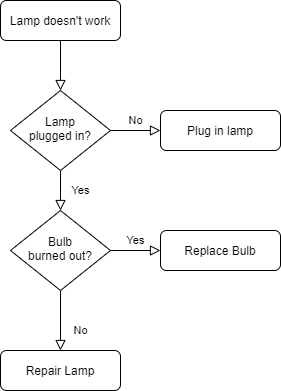

The diagram above was exported from draw.io. Its source (the exported page's mxGraphModel, read from the mxfile embedded in the PNG):
<mxGraphModel dx="1381" dy="730" grid="1" gridSize="10" guides="1" tooltips="1" connect="1" arrows="1" fold="1" page="1" pageScale="1" pageWidth="827" pageHeight="1169" math="0" shadow="0">
  <root>
    <mxCell id="WIyWlLk6GJQsqaUBKTNV-0" />
    <mxCell id="WIyWlLk6GJQsqaUBKTNV-1" parent="WIyWlLk6GJQsqaUBKTNV-0" />
    <mxCell id="WIyWlLk6GJQsqaUBKTNV-2" value="" style="rounded=0;html=1;jettySize=auto;orthogonalLoop=1;fontSize=11;endArrow=block;endFill=0;endSize=8;strokeWidth=1;shadow=0;labelBackgroundColor=none;edgeStyle=orthogonalEdgeStyle;" parent="WIyWlLk6GJQsqaUBKTNV-1" source="WIyWlLk6GJQsqaUBKTNV-3" target="WIyWlLk6GJQsqaUBKTNV-6" edge="1">
      <mxGeometry relative="1" as="geometry" />
    </mxCell>
    <mxCell id="WIyWlLk6GJQsqaUBKTNV-3" value="Lamp doesn't work" style="rounded=1;whiteSpace=wrap;html=1;fontSize=12;glass=0;strokeWidth=1;shadow=0;" parent="WIyWlLk6GJQsqaUBKTNV-1" vertex="1">
      <mxGeometry x="160" y="80" width="120" height="40" as="geometry" />
    </mxCell>
    <mxCell id="WIyWlLk6GJQsqaUBKTNV-4" value="Yes" style="rounded=0;html=1;jettySize=auto;orthogonalLoop=1;fontSize=11;endArrow=block;endFill=0;endSize=8;strokeWidth=1;shadow=0;labelBackgroundColor=none;edgeStyle=orthogonalEdgeStyle;" parent="WIyWlLk6GJQsqaUBKTNV-1" source="WIyWlLk6GJQsqaUBKTNV-6" target="WIyWlLk6GJQsqaUBKTNV-10" edge="1">
      <mxGeometry y="20" relative="1" as="geometry">
        <mxPoint as="offset" />
      </mxGeometry>
    </mxCell>
    <mxCell id="WIyWlLk6GJQsqaUBKTNV-5" value="No" style="edgeStyle=orthogonalEdgeStyle;rounded=0;html=1;jettySize=auto;orthogonalLoop=1;fontSize=11;endArrow=block;endFill=0;endSize=8;strokeWidth=1;shadow=0;labelBackgroundColor=none;" parent="WIyWlLk6GJQsqaUBKTNV-1" source="WIyWlLk6GJQsqaUBKTNV-6" target="WIyWlLk6GJQsqaUBKTNV-7" edge="1">
      <mxGeometry y="10" relative="1" as="geometry">
        <mxPoint as="offset" />
      </mxGeometry>
    </mxCell>
    <mxCell id="WIyWlLk6GJQsqaUBKTNV-6" value="Lamp&lt;br&gt;plugged in?" style="rhombus;whiteSpace=wrap;html=1;shadow=0;fontFamily=Helvetica;fontSize=12;align=center;strokeWidth=1;spacing=6;spacingTop=-4;" parent="WIyWlLk6GJQsqaUBKTNV-1" vertex="1">
      <mxGeometry x="170" y="170" width="100" height="80" as="geometry" />
    </mxCell>
    <mxCell id="WIyWlLk6GJQsqaUBKTNV-7" value="Plug in lamp" style="rounded=1;whiteSpace=wrap;html=1;fontSize=12;glass=0;strokeWidth=1;shadow=0;" parent="WIyWlLk6GJQsqaUBKTNV-1" vertex="1">
      <mxGeometry x="320" y="190" width="120" height="40" as="geometry" />
    </mxCell>
    <mxCell id="WIyWlLk6GJQsqaUBKTNV-8" value="No" style="rounded=0;html=1;jettySize=auto;orthogonalLoop=1;fontSize=11;endArrow=block;endFill=0;endSize=8;strokeWidth=1;shadow=0;labelBackgroundColor=none;edgeStyle=orthogonalEdgeStyle;" parent="WIyWlLk6GJQsqaUBKTNV-1" source="WIyWlLk6GJQsqaUBKTNV-10" target="WIyWlLk6GJQsqaUBKTNV-11" edge="1">
      <mxGeometry x="0.3333" y="20" relative="1" as="geometry">
        <mxPoint as="offset" />
      </mxGeometry>
    </mxCell>
    <mxCell id="WIyWlLk6GJQsqaUBKTNV-9" value="Yes" style="edgeStyle=orthogonalEdgeStyle;rounded=0;html=1;jettySize=auto;orthogonalLoop=1;fontSize=11;endArrow=block;endFill=0;endSize=8;strokeWidth=1;shadow=0;labelBackgroundColor=none;" parent="WIyWlLk6GJQsqaUBKTNV-1" source="WIyWlLk6GJQsqaUBKTNV-10" target="WIyWlLk6GJQsqaUBKTNV-12" edge="1">
      <mxGeometry y="10" relative="1" as="geometry">
        <mxPoint as="offset" />
      </mxGeometry>
    </mxCell>
    <mxCell id="WIyWlLk6GJQsqaUBKTNV-10" value="Bulb&lt;br&gt;burned out?" style="rhombus;whiteSpace=wrap;html=1;shadow=0;fontFamily=Helvetica;fontSize=12;align=center;strokeWidth=1;spacing=6;spacingTop=-4;" parent="WIyWlLk6GJQsqaUBKTNV-1" vertex="1">
      <mxGeometry x="170" y="290" width="100" height="80" as="geometry" />
    </mxCell>
    <mxCell id="WIyWlLk6GJQsqaUBKTNV-11" value="Repair Lamp" style="rounded=1;whiteSpace=wrap;html=1;fontSize=12;glass=0;strokeWidth=1;shadow=0;" parent="WIyWlLk6GJQsqaUBKTNV-1" vertex="1">
      <mxGeometry x="160" y="430" width="120" height="40" as="geometry" />
    </mxCell>
    <mxCell id="WIyWlLk6GJQsqaUBKTNV-12" value="Replace Bulb" style="rounded=1;whiteSpace=wrap;html=1;fontSize=12;glass=0;strokeWidth=1;shadow=0;" parent="WIyWlLk6GJQsqaUBKTNV-1" vertex="1">
      <mxGeometry x="320" y="310" width="120" height="40" as="geometry" />
    </mxCell>
  </root>
</mxGraphModel>